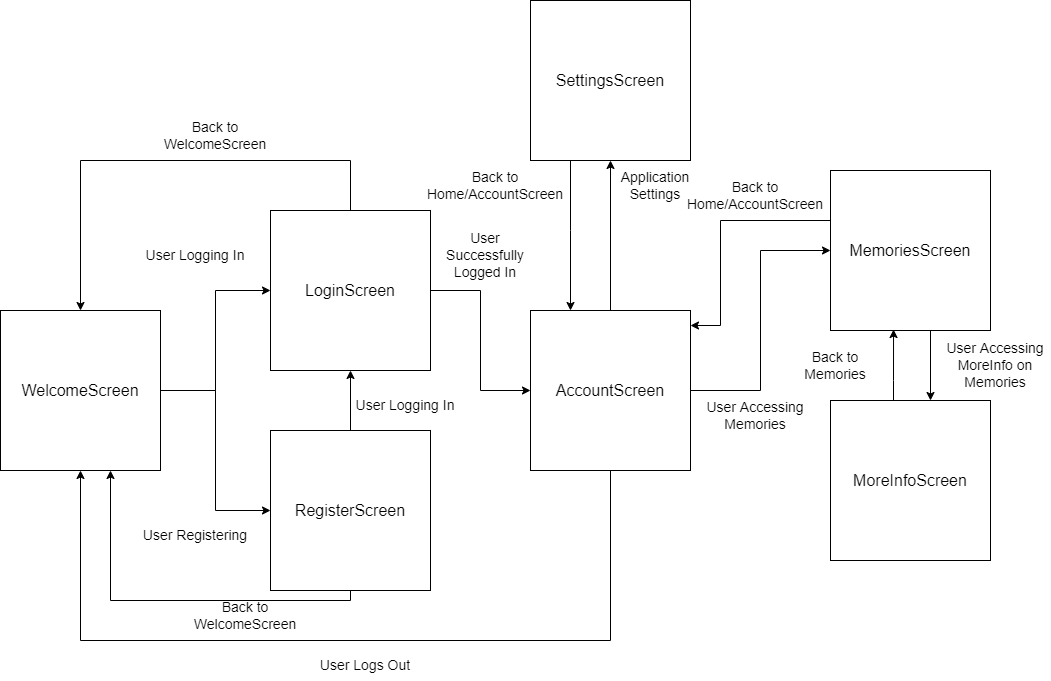

The diagram above was exported from draw.io. Its source (the exported page's mxGraphModel, read from the mxfile embedded in the PNG):
<mxGraphModel dx="2272" dy="1862" grid="1" gridSize="10" guides="1" tooltips="1" connect="1" arrows="1" fold="1" page="1" pageScale="1" pageWidth="850" pageHeight="1100" math="0" shadow="0">
  <root>
    <mxCell id="0" />
    <mxCell id="1" parent="0" />
    <mxCell id="oXPLCmA2uc70bz5BC5ch-12" style="edgeStyle=orthogonalEdgeStyle;rounded=0;orthogonalLoop=1;jettySize=auto;html=1;entryX=0.5;entryY=1;entryDx=0;entryDy=0;fontSize=14;" edge="1" parent="1" source="oXPLCmA2uc70bz5BC5ch-3" target="oXPLCmA2uc70bz5BC5ch-4">
      <mxGeometry relative="1" as="geometry" />
    </mxCell>
    <mxCell id="oXPLCmA2uc70bz5BC5ch-37" style="edgeStyle=orthogonalEdgeStyle;rounded=0;orthogonalLoop=1;jettySize=auto;html=1;fontSize=14;" edge="1" parent="1" source="oXPLCmA2uc70bz5BC5ch-3">
      <mxGeometry relative="1" as="geometry">
        <mxPoint x="-40" y="370" as="targetPoint" />
        <Array as="points">
          <mxPoint x="200" y="500" />
          <mxPoint x="-40" y="500" />
        </Array>
      </mxGeometry>
    </mxCell>
    <mxCell id="oXPLCmA2uc70bz5BC5ch-3" value="&lt;font size=&quot;3&quot;&gt;RegisterScreen&lt;/font&gt;" style="whiteSpace=wrap;html=1;aspect=fixed;" vertex="1" parent="1">
      <mxGeometry x="120" y="330" width="160" height="160" as="geometry" />
    </mxCell>
    <mxCell id="oXPLCmA2uc70bz5BC5ch-13" style="edgeStyle=orthogonalEdgeStyle;rounded=0;orthogonalLoop=1;jettySize=auto;html=1;entryX=0;entryY=0.5;entryDx=0;entryDy=0;fontSize=14;" edge="1" parent="1" source="oXPLCmA2uc70bz5BC5ch-4" target="oXPLCmA2uc70bz5BC5ch-7">
      <mxGeometry relative="1" as="geometry" />
    </mxCell>
    <mxCell id="oXPLCmA2uc70bz5BC5ch-34" style="edgeStyle=orthogonalEdgeStyle;rounded=0;orthogonalLoop=1;jettySize=auto;html=1;entryX=0.5;entryY=0;entryDx=0;entryDy=0;fontSize=14;" edge="1" parent="1" source="oXPLCmA2uc70bz5BC5ch-4" target="oXPLCmA2uc70bz5BC5ch-5">
      <mxGeometry relative="1" as="geometry">
        <Array as="points">
          <mxPoint x="200" y="60" />
          <mxPoint x="-70" y="60" />
        </Array>
      </mxGeometry>
    </mxCell>
    <mxCell id="oXPLCmA2uc70bz5BC5ch-4" value="&lt;font size=&quot;3&quot;&gt;LoginScreen&lt;/font&gt;" style="whiteSpace=wrap;html=1;aspect=fixed;" vertex="1" parent="1">
      <mxGeometry x="120" y="110" width="160" height="160" as="geometry" />
    </mxCell>
    <mxCell id="oXPLCmA2uc70bz5BC5ch-10" style="edgeStyle=orthogonalEdgeStyle;rounded=0;orthogonalLoop=1;jettySize=auto;html=1;entryX=0;entryY=0.5;entryDx=0;entryDy=0;fontSize=14;" edge="1" parent="1" source="oXPLCmA2uc70bz5BC5ch-5" target="oXPLCmA2uc70bz5BC5ch-4">
      <mxGeometry relative="1" as="geometry" />
    </mxCell>
    <mxCell id="oXPLCmA2uc70bz5BC5ch-11" style="edgeStyle=orthogonalEdgeStyle;rounded=0;orthogonalLoop=1;jettySize=auto;html=1;entryX=0;entryY=0.5;entryDx=0;entryDy=0;fontSize=14;" edge="1" parent="1" source="oXPLCmA2uc70bz5BC5ch-5" target="oXPLCmA2uc70bz5BC5ch-3">
      <mxGeometry relative="1" as="geometry" />
    </mxCell>
    <mxCell id="oXPLCmA2uc70bz5BC5ch-5" value="&lt;font size=&quot;3&quot;&gt;WelcomeScreen&lt;/font&gt;" style="whiteSpace=wrap;html=1;aspect=fixed;" vertex="1" parent="1">
      <mxGeometry x="-150" y="210" width="160" height="160" as="geometry" />
    </mxCell>
    <mxCell id="oXPLCmA2uc70bz5BC5ch-29" style="edgeStyle=orthogonalEdgeStyle;rounded=0;orthogonalLoop=1;jettySize=auto;html=1;fontSize=14;" edge="1" parent="1" source="oXPLCmA2uc70bz5BC5ch-6">
      <mxGeometry relative="1" as="geometry">
        <mxPoint x="540" y="225" as="targetPoint" />
        <Array as="points">
          <mxPoint x="570" y="120" />
          <mxPoint x="570" y="225" />
        </Array>
      </mxGeometry>
    </mxCell>
    <mxCell id="oXPLCmA2uc70bz5BC5ch-6" value="&lt;font size=&quot;3&quot;&gt;MemoriesScreen&lt;/font&gt;" style="whiteSpace=wrap;html=1;aspect=fixed;" vertex="1" parent="1">
      <mxGeometry x="680" y="70" width="160" height="160" as="geometry" />
    </mxCell>
    <mxCell id="oXPLCmA2uc70bz5BC5ch-14" style="edgeStyle=orthogonalEdgeStyle;rounded=0;orthogonalLoop=1;jettySize=auto;html=1;entryX=0.5;entryY=1;entryDx=0;entryDy=0;fontSize=14;" edge="1" parent="1" source="oXPLCmA2uc70bz5BC5ch-7" target="oXPLCmA2uc70bz5BC5ch-9">
      <mxGeometry relative="1" as="geometry" />
    </mxCell>
    <mxCell id="oXPLCmA2uc70bz5BC5ch-15" style="edgeStyle=orthogonalEdgeStyle;rounded=0;orthogonalLoop=1;jettySize=auto;html=1;entryX=0;entryY=0.5;entryDx=0;entryDy=0;fontSize=14;" edge="1" parent="1" source="oXPLCmA2uc70bz5BC5ch-7" target="oXPLCmA2uc70bz5BC5ch-6">
      <mxGeometry relative="1" as="geometry" />
    </mxCell>
    <mxCell id="oXPLCmA2uc70bz5BC5ch-19" style="edgeStyle=orthogonalEdgeStyle;rounded=0;orthogonalLoop=1;jettySize=auto;html=1;entryX=0.5;entryY=1;entryDx=0;entryDy=0;fontSize=14;" edge="1" parent="1" source="oXPLCmA2uc70bz5BC5ch-7" target="oXPLCmA2uc70bz5BC5ch-5">
      <mxGeometry relative="1" as="geometry">
        <Array as="points">
          <mxPoint x="460" y="540" />
          <mxPoint x="-70" y="540" />
        </Array>
      </mxGeometry>
    </mxCell>
    <mxCell id="oXPLCmA2uc70bz5BC5ch-7" value="&lt;font size=&quot;3&quot;&gt;AccountScreen&lt;/font&gt;" style="whiteSpace=wrap;html=1;aspect=fixed;" vertex="1" parent="1">
      <mxGeometry x="380" y="210" width="160" height="160" as="geometry" />
    </mxCell>
    <mxCell id="oXPLCmA2uc70bz5BC5ch-17" style="edgeStyle=orthogonalEdgeStyle;rounded=0;orthogonalLoop=1;jettySize=auto;html=1;entryX=0.394;entryY=0.994;entryDx=0;entryDy=0;fontSize=14;entryPerimeter=0;" edge="1" parent="1" source="oXPLCmA2uc70bz5BC5ch-8" target="oXPLCmA2uc70bz5BC5ch-6">
      <mxGeometry relative="1" as="geometry">
        <Array as="points">
          <mxPoint x="743" y="280" />
          <mxPoint x="743" y="280" />
        </Array>
      </mxGeometry>
    </mxCell>
    <mxCell id="oXPLCmA2uc70bz5BC5ch-8" value="&lt;font size=&quot;3&quot;&gt;MoreInfoScreen&lt;/font&gt;" style="whiteSpace=wrap;html=1;aspect=fixed;" vertex="1" parent="1">
      <mxGeometry x="680" y="300" width="160" height="160" as="geometry" />
    </mxCell>
    <mxCell id="oXPLCmA2uc70bz5BC5ch-30" style="edgeStyle=orthogonalEdgeStyle;rounded=0;orthogonalLoop=1;jettySize=auto;html=1;entryX=0.25;entryY=0;entryDx=0;entryDy=0;fontSize=14;" edge="1" parent="1" source="oXPLCmA2uc70bz5BC5ch-9" target="oXPLCmA2uc70bz5BC5ch-7">
      <mxGeometry relative="1" as="geometry">
        <Array as="points">
          <mxPoint x="420" y="130" />
          <mxPoint x="420" y="130" />
        </Array>
      </mxGeometry>
    </mxCell>
    <mxCell id="oXPLCmA2uc70bz5BC5ch-9" value="&lt;font size=&quot;3&quot;&gt;SettingsScreen&lt;/font&gt;" style="whiteSpace=wrap;html=1;aspect=fixed;" vertex="1" parent="1">
      <mxGeometry x="380" y="-100" width="160" height="160" as="geometry" />
    </mxCell>
    <mxCell id="oXPLCmA2uc70bz5BC5ch-18" style="edgeStyle=orthogonalEdgeStyle;rounded=0;orthogonalLoop=1;jettySize=auto;html=1;fontSize=14;" edge="1" parent="1" source="oXPLCmA2uc70bz5BC5ch-6">
      <mxGeometry relative="1" as="geometry">
        <mxPoint x="800" y="230" as="sourcePoint" />
        <mxPoint x="780" y="300" as="targetPoint" />
        <Array as="points">
          <mxPoint x="780" y="300" />
        </Array>
      </mxGeometry>
    </mxCell>
    <mxCell id="oXPLCmA2uc70bz5BC5ch-22" value="User Logs Out" style="text;html=1;strokeColor=none;fillColor=none;align=center;verticalAlign=middle;whiteSpace=wrap;rounded=0;fontSize=14;" vertex="1" parent="1">
      <mxGeometry x="160" y="550" width="110" height="30" as="geometry" />
    </mxCell>
    <mxCell id="oXPLCmA2uc70bz5BC5ch-23" value="User Registering" style="text;html=1;strokeColor=none;fillColor=none;align=center;verticalAlign=middle;whiteSpace=wrap;rounded=0;fontSize=14;" vertex="1" parent="1">
      <mxGeometry x="-10" y="420" width="110" height="30" as="geometry" />
    </mxCell>
    <mxCell id="oXPLCmA2uc70bz5BC5ch-24" value="User Logging In" style="text;html=1;strokeColor=none;fillColor=none;align=center;verticalAlign=middle;whiteSpace=wrap;rounded=0;fontSize=14;" vertex="1" parent="1">
      <mxGeometry x="-10" y="140" width="110" height="30" as="geometry" />
    </mxCell>
    <mxCell id="oXPLCmA2uc70bz5BC5ch-25" value="User Logging In" style="text;html=1;strokeColor=none;fillColor=none;align=center;verticalAlign=middle;whiteSpace=wrap;rounded=0;fontSize=14;" vertex="1" parent="1">
      <mxGeometry x="200" y="290" width="110" height="30" as="geometry" />
    </mxCell>
    <mxCell id="oXPLCmA2uc70bz5BC5ch-26" value="User Successfully Logged In" style="text;html=1;strokeColor=none;fillColor=none;align=center;verticalAlign=middle;whiteSpace=wrap;rounded=0;fontSize=14;" vertex="1" parent="1">
      <mxGeometry x="280" y="130" width="110" height="50" as="geometry" />
    </mxCell>
    <mxCell id="oXPLCmA2uc70bz5BC5ch-27" value="Application Settings" style="text;html=1;strokeColor=none;fillColor=none;align=center;verticalAlign=middle;whiteSpace=wrap;rounded=0;fontSize=14;" vertex="1" parent="1">
      <mxGeometry x="450" y="70" width="110" height="30" as="geometry" />
    </mxCell>
    <mxCell id="oXPLCmA2uc70bz5BC5ch-28" value="User Accessing Memories" style="text;html=1;strokeColor=none;fillColor=none;align=center;verticalAlign=middle;whiteSpace=wrap;rounded=0;fontSize=14;" vertex="1" parent="1">
      <mxGeometry x="550" y="300" width="110" height="30" as="geometry" />
    </mxCell>
    <mxCell id="oXPLCmA2uc70bz5BC5ch-31" value="Back to Home/AccountScreen" style="text;html=1;strokeColor=none;fillColor=none;align=center;verticalAlign=middle;whiteSpace=wrap;rounded=0;fontSize=14;" vertex="1" parent="1">
      <mxGeometry x="290" y="70" width="110" height="30" as="geometry" />
    </mxCell>
    <mxCell id="oXPLCmA2uc70bz5BC5ch-32" value="Back to Memories" style="text;html=1;strokeColor=none;fillColor=none;align=center;verticalAlign=middle;whiteSpace=wrap;rounded=0;fontSize=14;" vertex="1" parent="1">
      <mxGeometry x="630" y="250" width="110" height="30" as="geometry" />
    </mxCell>
    <mxCell id="oXPLCmA2uc70bz5BC5ch-33" value="User Accessing MoreInfo on Memories" style="text;html=1;strokeColor=none;fillColor=none;align=center;verticalAlign=middle;whiteSpace=wrap;rounded=0;fontSize=14;" vertex="1" parent="1">
      <mxGeometry x="790" y="250" width="110" height="30" as="geometry" />
    </mxCell>
    <mxCell id="oXPLCmA2uc70bz5BC5ch-35" value="Back to WelcomeScreen" style="text;html=1;strokeColor=none;fillColor=none;align=center;verticalAlign=middle;whiteSpace=wrap;rounded=0;fontSize=14;" vertex="1" parent="1">
      <mxGeometry x="10" y="20" width="110" height="30" as="geometry" />
    </mxCell>
    <mxCell id="oXPLCmA2uc70bz5BC5ch-36" value="Back to WelcomeScreen" style="text;html=1;strokeColor=none;fillColor=none;align=center;verticalAlign=middle;whiteSpace=wrap;rounded=0;fontSize=14;" vertex="1" parent="1">
      <mxGeometry x="40" y="500" width="110" height="30" as="geometry" />
    </mxCell>
    <mxCell id="oXPLCmA2uc70bz5BC5ch-38" value="Back to Home/AccountScreen" style="text;html=1;strokeColor=none;fillColor=none;align=center;verticalAlign=middle;whiteSpace=wrap;rounded=0;fontSize=14;" vertex="1" parent="1">
      <mxGeometry x="550" y="80" width="110" height="30" as="geometry" />
    </mxCell>
  </root>
</mxGraphModel>